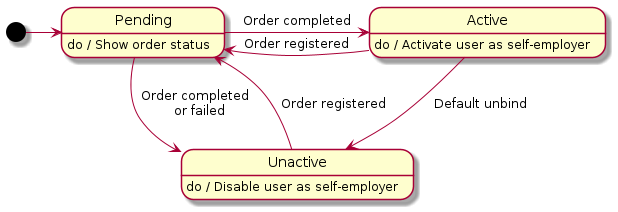

The diagram above was rendered by PlantUML. Its source (embedded in the PNG):
@startuml

[*] -> Pending

Pending -> Active: Order completed
Active -> Pending: Order registered

Pending -> Unactive: Order completed \n or failed
Unactive --> Pending: Order registered

Active -> Unactive: Default unbind

Pending: do / Show order status

Active: do / Activate user as self-employer 

Unactive: do / Disable user as self-employer 

@enduml